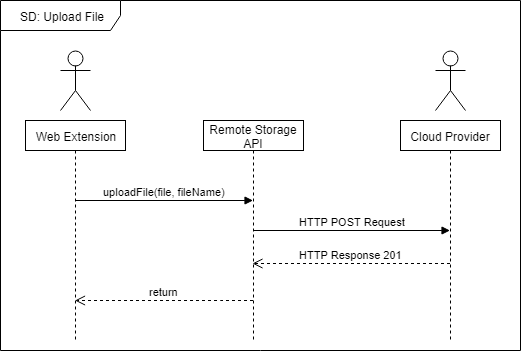

The diagram above was exported from draw.io. Its source (the exported page's mxGraphModel, read from the mxfile embedded in the PNG):
<mxGraphModel dx="2034" dy="1124" grid="1" gridSize="10" guides="1" tooltips="1" connect="1" arrows="1" fold="1" page="1" pageScale="1" pageWidth="827" pageHeight="1169" math="0" shadow="0">
  <root>
    <mxCell id="0" />
    <mxCell id="1" parent="0" />
    <mxCell id="rTRFYjAYQvcFzfl59z9A-13" value="SD: Upload File" style="shape=umlFrame;whiteSpace=wrap;html=1;width=120;height=30;" parent="1" vertex="1">
      <mxGeometry x="140" y="680" width="520" height="350" as="geometry" />
    </mxCell>
    <mxCell id="rTRFYjAYQvcFzfl59z9A-19" value="" style="shape=umlActor;verticalLabelPosition=bottom;labelBackgroundColor=#ffffff;verticalAlign=top;html=1;outlineConnect=0;" parent="1" vertex="1">
      <mxGeometry x="575" y="730" width="30" height="60" as="geometry" />
    </mxCell>
    <mxCell id="rTRFYjAYQvcFzfl59z9A-20" value="" style="shape=umlActor;verticalLabelPosition=bottom;labelBackgroundColor=#ffffff;verticalAlign=top;html=1;outlineConnect=0;" parent="1" vertex="1">
      <mxGeometry x="200" y="730" width="30" height="60" as="geometry" />
    </mxCell>
    <mxCell id="rTRFYjAYQvcFzfl59z9A-21" value="Web Extension" style="shape=umlLifeline;perimeter=lifelinePerimeter;whiteSpace=wrap;html=1;container=1;collapsible=0;recursiveResize=0;outlineConnect=0;size=30;" parent="1" vertex="1">
      <mxGeometry x="165" y="800" width="100" height="220" as="geometry" />
    </mxCell>
    <mxCell id="rTRFYjAYQvcFzfl59z9A-23" value="Remote Storage API" style="shape=umlLifeline;perimeter=lifelinePerimeter;whiteSpace=wrap;html=1;container=1;collapsible=0;recursiveResize=0;outlineConnect=0;size=30;" parent="1" vertex="1">
      <mxGeometry x="343" y="800" width="100" height="220" as="geometry" />
    </mxCell>
    <mxCell id="rTRFYjAYQvcFzfl59z9A-24" value="Cloud Provider" style="shape=umlLifeline;perimeter=lifelinePerimeter;whiteSpace=wrap;html=1;container=1;collapsible=0;recursiveResize=0;outlineConnect=0;size=30;" parent="1" vertex="1">
      <mxGeometry x="540" y="800" width="100" height="220" as="geometry" />
    </mxCell>
    <mxCell id="rTRFYjAYQvcFzfl59z9A-25" value="uploadFile(file, fileName)" style="html=1;verticalAlign=bottom;endArrow=block;" parent="1" target="rTRFYjAYQvcFzfl59z9A-23" edge="1">
      <mxGeometry width="80" relative="1" as="geometry">
        <mxPoint x="215" y="880" as="sourcePoint" />
        <mxPoint x="295" y="880" as="targetPoint" />
      </mxGeometry>
    </mxCell>
    <mxCell id="rTRFYjAYQvcFzfl59z9A-26" value="return" style="html=1;verticalAlign=bottom;endArrow=open;dashed=1;endSize=8;" parent="1" source="rTRFYjAYQvcFzfl59z9A-23" target="rTRFYjAYQvcFzfl59z9A-21" edge="1">
      <mxGeometry relative="1" as="geometry">
        <mxPoint x="340" y="1020" as="sourcePoint" />
        <mxPoint x="260" y="1020" as="targetPoint" />
        <Array as="points">
          <mxPoint x="350" y="980" />
        </Array>
      </mxGeometry>
    </mxCell>
    <mxCell id="rTRFYjAYQvcFzfl59z9A-27" value="HTTP POST Request" style="html=1;verticalAlign=bottom;endArrow=block;" parent="1" source="rTRFYjAYQvcFzfl59z9A-23" target="rTRFYjAYQvcFzfl59z9A-24" edge="1">
      <mxGeometry width="80" relative="1" as="geometry">
        <mxPoint x="392.5" y="920" as="sourcePoint" />
        <mxPoint x="472.5" y="920" as="targetPoint" />
        <Array as="points" />
      </mxGeometry>
    </mxCell>
    <mxCell id="rTRFYjAYQvcFzfl59z9A-28" value="HTTP Response 201" style="html=1;verticalAlign=bottom;endArrow=open;dashed=1;endSize=8;entryX=0.49;entryY=0.65;entryDx=0;entryDy=0;entryPerimeter=0;" parent="1" source="rTRFYjAYQvcFzfl59z9A-24" target="rTRFYjAYQvcFzfl59z9A-23" edge="1">
      <mxGeometry relative="1" as="geometry">
        <mxPoint x="540" y="980" as="sourcePoint" />
        <mxPoint x="460" y="980" as="targetPoint" />
      </mxGeometry>
    </mxCell>
  </root>
</mxGraphModel>